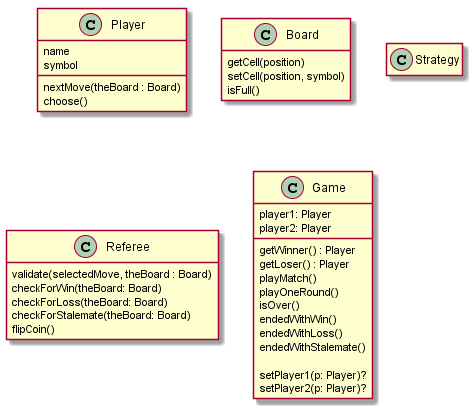

The diagram above was rendered by PlantUML. Its source (embedded in the PNG):
@startuml
hide empty members

class Player {
    name
    symbol

    nextMove(theBoard : Board)
    choose()
}

class Board {
    getCell(position)
    setCell(position, symbol)
    isFull()
}

class Strategy {
    
}

class Referee {
    validate(selectedMove, theBoard : Board)
    checkForWin(theBoard: Board)
    checkForLoss(theBoard: Board)
    checkForStalemate(theBoard: Board)
    flipCoin()
}

class Game {
    player1: Player
    player2: Player

    getWinner() : Player
    getLoser() : Player
    playMatch()
    playOneRound()
    isOver()
    endedWithWin()
    endedWithLoss()
    endedWithStalemate()

    setPlayer1(p: Player)?
    setPlayer2(p: Player)?
}

@enduml